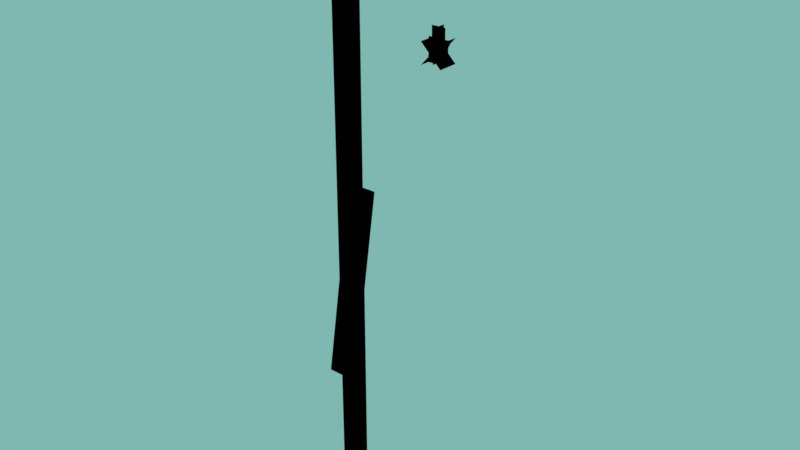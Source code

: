 # Source: Projectiles.blend  (saved by Blender 2.79.7; exported with 4.5.12 LTS)
import bpy
from mathutils import Matrix  # noqa: F401  (used for matrix-valued properties, if any)

bpy.ops.wm.read_factory_settings(use_empty=True)
scene = bpy.context.scene
scene.name = 'Scene'

# ---- collections
col_collection_1 = bpy.data.collections.new('Collection 1'); scene.collection.children.link(col_collection_1)

# ---- materials (node trees are filled in below, after node groups)
mat_particles = bpy.data.materials.new('Particles')
mat_particles.alpha_threshold = 0.0
mat_particles.use_transparent_shadow = False
mat_particles.diffuse_color = (1.0, 1.0, 1.0, 1.0)
mat_particles.roughness = 0.5
mat_obcolshadeless = bpy.data.materials.new('ObColShadeless')
mat_obcolshadeless.alpha_threshold = 0.0
mat_obcolshadeless.use_transparent_shadow = False
mat_obcolshadeless.diffuse_color = (1.0, 1.0, 1.0, 1.0)
mat_obcolshadeless.roughness = 0.5
mat_obcolshadeless.specular_intensity = 0.0

# ---- node groups
ng_nodegroup = bpy.data.node_groups.new('NodeGroup', 'ShaderNodeTree')
_s = ng_nodegroup.interface.new_socket(name='Fade', in_out='OUTPUT', socket_type='NodeSocketFloat')
_s.min_value = 0.0
_s.max_value = 0.0
_s = ng_nodegroup.interface.new_socket(name='G', in_out='OUTPUT', socket_type='NodeSocketFloat')
_s.min_value = 0.0
_s.max_value = 0.0
_s = ng_nodegroup.interface.new_socket(name='B', in_out='OUTPUT', socket_type='NodeSocketFloat')
_s.min_value = 0.0
_s.max_value = 0.0
_N = ng_nodegroup.nodes; _L = ng_nodegroup.links
n0 = _N.new('NodeUndefined'); n0.name = 'Material'; n0.location = (-103, 57)
n0.inputs[0].default_value = (1.0, 1.0, 1.0, 1.0)
n0.inputs[1].default_value = (1.0, 1.0, 1.0, 1.0)
n0.inputs[2].default_value = 0.8
n0.inputs[3].default_value = (0.0, 0.0, 0.0)
n1 = _N.new('ShaderNodeSeparateColor'); n1.name = 'Separate RGB'; n1.location = (103, -57)
n2 = _N.new('NodeGroupInput'); n2.name = 'Group Input'; n2.location = (-303, 0)
n3 = _N.new('NodeGroupOutput'); n3.name = 'Group Output'; n3.location = (303, 0)
_L.new(n0.outputs[0], n1.inputs[0])
_L.new(n1.outputs[0], n3.inputs[0])
_L.new(n1.outputs[1], n3.inputs[1])
_L.new(n1.outputs[2], n3.inputs[2])
n3.is_active_output = True

# ---- material node trees
mat_particles.use_nodes = True; mat_particles.node_tree.nodes.clear()
_N = mat_particles.node_tree.nodes; _L = mat_particles.node_tree.links
n0 = _N.new('NodeUndefined'); n0.name = 'Geometry'; n0.location = (-296, 345)
n1 = _N.new('NodeUndefined'); n1.name = 'Texture'; n1.location = (-12, 490)
n2 = _N.new('ShaderNodeGroup'); n2.name = 'Group'; n2.location = (-218, -150)
n2.node_tree = ng_nodegroup
n3 = _N.new('NodeUndefined'); n3.name = 'Geometry.001'; n3.location = (253, -326)
n4 = _N.new('ShaderNodeVectorMath'); n4.name = 'Vector Math'; n4.location = (456, -322)
n4.operation = 'DOT_PRODUCT'
n5 = _N.new('ShaderNodeMath'); n5.name = 'Math'; n5.location = (665, -269)
n5.operation = 'POWER'
n5.inputs[1].default_value = 2.0
n6 = _N.new('NodeUndefined'); n6.name = 'Output'; n6.location = (1881, 414)
n6.inputs[1].default_value = 1.0
n7 = _N.new('ShaderNodeMix'); n7.name = 'Mix.001'; n7.location = (1615, 302)
n7.data_type = 'RGBA'
n7.blend_type = 'MULTIPLY'
n7.inputs[0].default_value = 1.0
n8 = _N.new('ShaderNodeMath'); n8.name = 'Math.001'; n8.location = (885, -188)
n8.operation = 'MULTIPLY'
n9 = _N.new('ShaderNodeValToRGB'); n9.name = 'ColorRamp'; n9.location = (714, 367)
n9.width = 239
while len(n9.color_ramp.elements) > 1: n9.color_ramp.elements.remove(n9.color_ramp.elements[-1])
n9.color_ramp.elements[0].position = 0.0; n9.color_ramp.elements[0].color = (0.0, 0.0, 0.0, 1.0)
_e = n9.color_ramp.elements.new(0.5115); _e.color = (1.0, 0.08553, 0.0, 1.0)
_e = n9.color_ramp.elements.new(0.6973); _e.color = (1.0, 0.24, 0.0, 1.0)
_e = n9.color_ramp.elements.new(0.867); _e.color = (1.0, 0.7584, 0.7274, 1.0)
n10 = _N.new('ShaderNodeMath'); n10.name = 'Math.002'; n10.location = (237, 309)
n10.width = 159
n10.operation = 'MULTIPLY'
n11 = _N.new('ShaderNodeMath'); n11.name = 'Math.003'; n11.location = (476, 297)
n11.width = 159
n11.operation = 'POWER'
n11.inputs[1].default_value = 2.0
_L.new(n0.outputs[4], n1.inputs[0])
_L.new(n1.outputs[1], n10.inputs[0])
_L.new(n7.outputs[2], n6.inputs[0])
_L.new(n3.outputs[5], n4.inputs[1])
_L.new(n3.outputs[2], n4.inputs[0])
_L.new(n4.outputs[1], n5.inputs[0])
_L.new(n5.outputs[0], n8.inputs[0])
_L.new(n3.outputs[6], n8.inputs[1])
_L.new(n8.outputs[0], n7.inputs[7])
_L.new(n10.outputs[0], n11.inputs[0])
_L.new(n2.outputs[0], n10.inputs[1])
_L.new(n9.outputs[0], n7.inputs[6])
_L.new(n11.outputs[0], n9.inputs[0])
mat_obcolshadeless.use_nodes = True; mat_obcolshadeless.node_tree.nodes.clear()
_N = mat_obcolshadeless.node_tree.nodes; _L = mat_obcolshadeless.node_tree.links
n0 = _N.new('NodeUndefined'); n0.name = 'Geometry'; n0.location = (-339, 2)
n1 = _N.new('NodeUndefined'); n1.name = 'Texture'; n1.location = (105, 116)
n2 = _N.new('NodeUndefined'); n2.name = 'Material'; n2.location = (-235, 524)
n2.inputs[0].default_value = (0.8, 0.8, 0.8, 1.0)
n2.inputs[1].default_value = (1.0, 1.0, 1.0, 1.0)
n2.inputs[2].default_value = 0.9364
n2.inputs[3].default_value = (0.0, 0.0, 0.0)
n3 = _N.new('NodeUndefined'); n3.name = 'Material.001'; n3.location = (344, -145)
n3.inputs[0].default_value = (1.0, 1.0, 1.0, 1.0)
n3.inputs[1].default_value = (1.0, 1.0, 1.0, 1.0)
n3.inputs[2].default_value = 0.9364
n3.inputs[3].default_value = (0.0, 0.0, 0.0)
n4 = _N.new('NodeUndefined'); n4.name = 'Output'; n4.location = (1059, 309)
n5 = _N.new('ShaderNodeMath'); n5.name = 'Math'; n5.location = (399, 84)
n5.operation = 'MULTIPLY'
n6 = _N.new('ShaderNodeVectorMath'); n6.name = 'Vector Math'; n6.location = (-50, -249)
n6.operation = 'DOT_PRODUCT'
n7 = _N.new('ShaderNodeMath'); n7.name = 'Math.002'; n7.location = (619, 104)
n7.operation = 'MULTIPLY'
n8 = _N.new('ShaderNodeMath'); n8.name = 'Math.003'; n8.location = (839, 112)
n8.operation = 'MULTIPLY'
_L.new(n1.outputs[1], n5.inputs[0])
_L.new(n2.outputs[0], n4.inputs[0])
_L.new(n0.outputs[5], n6.inputs[1])
_L.new(n0.outputs[2], n6.inputs[0])
_L.new(n5.outputs[0], n7.inputs[0])
_L.new(n0.outputs[6], n5.inputs[1])
_L.new(n7.outputs[0], n8.inputs[0])
_L.new(n3.outputs[0], n7.inputs[1])
_L.new(n0.outputs[4], n1.inputs[0])
_L.new(n8.outputs[0], n4.inputs[1])

# ---- world
world_world = bpy.data.worlds.new('World'); scene.world = world_world
world_world.color = (0.2116, 0.477, 0.4373)
world_world.use_sun_shadow = False
world_world.sun_shadow_jitter_overblur = 0.0

# ---- meshes
me_plane_003 = bpy.data.meshes.new('Plane.003')
me_plane_003.from_pydata([(-0.5, 0.0, -15.0), (0.5, 0.0, -15.0), (-0.5, 0.0, 5.0), (0.5, 0.0, 5.0), (-0.5, 0.5, -9.0), (0.5, 0.5, -3.0), (-0.5, -0.5, -9.0), (0.5, -0.5, -3.0), (2.794e-08, 0.5, 5.0), (-3.166e-08, 0.5, -15.0), (2.794e-08, -0.5, 5.0), (-3.166e-08, -0.5, -15.0), (-0.5, -0.5, -9.0), (-0.5, 0.5, -3.0), (0.5, -0.5, -9.0), (0.5, 0.5, -3.0)], [], [(0, 1, 3, 2), (4, 5, 7, 6), (8, 9, 11, 10), (12, 13, 15, 14)])
_uv = me_plane_003.uv_layers.new(name='UVMap')
_uv.uv.foreach_set('vector', [0.0, 0.75, 0.25, 0.75, 0.25, 1.0, 0.0, 1.0, 0.0, 0.75, 0.25, 0.75, 0.25, 1.0, 0.0, 1.0, 0.0, 0.75, 0.25, 0.75, 0.25, 1.0, 0.0, 1.0, 0.0, 0.75, 0.25, 0.75, 0.25, 1.0, 0.0, 1.0])
_ca = me_plane_003.color_attributes.new('Col', 'BYTE_COLOR', 'CORNER')
_ca.data.foreach_set('color', [1.0, 1.0, 1.0, 1.0, 1.0, 1.0, 1.0, 1.0, 1.0, 1.0, 1.0, 1.0, 1.0, 1.0, 1.0, 1.0, 1.0, 1.0, 1.0, 1.0, 1.0, 1.0, 1.0, 1.0, 1.0, 1.0, 1.0, 1.0, 1.0, 1.0, 1.0, 1.0, 1.0, 1.0, 1.0, 1.0, 1.0, 1.0, 1.0, 1.0, 1.0, 1.0, 1.0, 1.0, 1.0, 1.0, 1.0, 1.0, 1.0, 1.0, 1.0, 1.0, 1.0, 1.0, 1.0, 1.0, 1.0, 1.0, 1.0, 1.0, 1.0, 1.0, 1.0, 1.0])
me_plane_003.materials.append(mat_particles)
me_plane_003.use_remesh_preserve_volume = False
me_plane_003.use_remesh_preserve_attributes = False
me_plane_003.use_mirror_vertex_groups = False
me_plane_003.update()
me_plane_002 = bpy.data.meshes.new('Plane.002')
me_plane_002.from_pydata([(0.04, 4.546e-08, 1.04), (0.04, -1.0, 0.04), (0.04, -4.196e-08, -0.96), (0.04, 1.0, 0.04), (-0.16, -6.994e-09, 0.04)], [], [(2, 3, 4), (1, 2, 4), (0, 4, 3), (1, 4, 0)])
_uv = me_plane_002.uv_layers.new(name='UVMap')
_uv.uv.foreach_set('vector', [0.7368, 0.7632, 0.7368, 0.9868, 0.625, 0.875, 0.5132, 0.7632, 0.7368, 0.7632, 0.625, 0.875, 0.5132, 0.9868, 0.625, 0.875, 0.7368, 0.9868, 0.5132, 0.7632, 0.625, 0.875, 0.5132, 0.9868])
_ca = me_plane_002.color_attributes.new('Col', 'BYTE_COLOR', 'CORNER')
_ca.data.foreach_set('color', [0.0, 0.0, 0.0, 1.0, 0.0, 0.0, 0.0, 1.0, 1.0, 1.0, 1.0, 1.0, 0.0, 0.0, 0.0, 1.0, 0.0, 0.0, 0.0, 1.0, 1.0, 1.0, 1.0, 1.0, 0.0, 0.0, 0.0, 1.0, 1.0, 1.0, 1.0, 1.0, 0.0, 0.0, 0.0, 1.0, 0.0, 0.0, 0.0, 1.0, 1.0, 1.0, 1.0, 1.0, 0.0, 0.0, 0.0, 1.0])
me_plane_002.materials.append(mat_obcolshadeless)
me_plane_002.use_remesh_preserve_volume = False
me_plane_002.use_remesh_preserve_attributes = False
me_plane_002.use_mirror_vertex_groups = False
me_plane_002.update()
me_plane_001 = bpy.data.meshes.new('Plane.001')
me_plane_001.from_pydata([(-1.495e-08, -0.25, 0.9375), (2.528e-08, -0.25, -0.1875), (-1.495e-08, 0.25, 0.9375), (2.528e-08, 0.25, -0.1875), (0.25, -1.49e-08, 0.9375), (0.25, 2.98e-08, -0.1875), (-0.25, -2.98e-08, 0.9375), (-0.25, 1.49e-08, -0.1875), (0.25, 0.25, 0.3875), (-0.25, 0.25, 0.3875), (0.25, -0.25, -0.1125), (-0.25, -0.25, -0.1125), (0.25, -0.25, 0.4375), (-0.25, -0.25, 0.4375), (0.25, 0.25, -0.1125), (-0.25, 0.25, -0.1125), (-0.3694, 0.3694, 0.5023), (-0.3694, -0.3694, 0.5023), (0.3694, 0.3694, -0.2365), (0.3694, -0.3694, -0.2365), (0.3694, 0.3694, 0.5762), (0.3694, -0.3694, 0.5762), (-0.3694, 0.3694, -0.2365), (-0.3694, -0.3694, -0.2365), (-0.3694, 2.492e-08, 0.5762), (0.3694, 2.492e-08, 0.5762), (-0.3694, 2.492e-08, -0.2365), (0.3694, 2.492e-08, -0.2365)], [], [(0, 1, 3, 2), (4, 5, 7, 6), (9, 8, 10, 11), (13, 12, 14, 15), (17, 16, 18, 19), (21, 20, 22, 23), (25, 24, 26, 27)])
_uv = me_plane_001.uv_layers.new(name='UVMap')
_uv.uv.foreach_set('vector', [0.4983, 0.76, 0.737, 0.76, 0.737, 0.9987, 0.4983, 0.9987, 0.4983, 0.76, 0.737, 0.76, 0.737, 0.9987, 0.4983, 0.9987, 0.4983, 0.76, 0.737, 0.76, 0.737, 0.9987, 0.4983, 0.9987, 0.4983, 0.76, 0.737, 0.76, 0.737, 0.9987, 0.4983, 0.9987, 0.01802, 0.76, 0.2567, 0.76, 0.2567, 0.9987, 0.01802, 0.9987, 0.01802, 0.76, 0.2567, 0.76, 0.2567, 0.9987, 0.01802, 0.9987, 0.01802, 0.76, 0.2567, 0.76, 0.2567, 0.9987, 0.01802, 0.9987])
_ca = me_plane_001.color_attributes.new('Col', 'BYTE_COLOR', 'CORNER')
_ca.data.foreach_set('color', [1.0, 1.0, 1.0, 1.0, 1.0, 1.0, 1.0, 1.0, 1.0, 1.0, 1.0, 1.0, 1.0, 1.0, 1.0, 1.0, 1.0, 1.0, 1.0, 1.0, 1.0, 1.0, 1.0, 1.0, 1.0, 1.0, 1.0, 1.0, 1.0, 1.0, 1.0, 1.0, 1.0, 1.0, 1.0, 1.0, 1.0, 1.0, 1.0, 1.0, 1.0, 1.0, 1.0, 1.0, 1.0, 1.0, 1.0, 1.0, 1.0, 1.0, 1.0, 1.0, 1.0, 1.0, 1.0, 1.0, 1.0, 1.0, 1.0, 1.0, 1.0, 1.0, 1.0, 1.0, 0.3663, 0.3663, 0.3663, 1.0, 0.3663, 0.3663, 0.3663, 1.0, 0.3663, 0.3663, 0.3663, 1.0, 0.3663, 0.3663, 0.3663, 1.0, 0.3663, 0.3663, 0.3663, 1.0, 0.3663, 0.3663, 0.3663, 1.0, 0.3663, 0.3663, 0.3663, 1.0, 0.3663, 0.3663, 0.3663, 1.0, 0.3663, 0.3663, 0.3663, 1.0, 0.3663, 0.3663, 0.3663, 1.0, 0.3663, 0.3663, 0.3663, 1.0, 0.3663, 0.3663, 0.3663, 1.0])
me_plane_001.materials.append(mat_particles)
me_plane_001.use_remesh_preserve_volume = False
me_plane_001.use_remesh_preserve_attributes = False
me_plane_001.use_mirror_vertex_groups = False
me_plane_001.use_paint_bone_selection = False
me_plane_001.use_paint_mask = True
me_plane_001.update()

# ---- objects
ob_minigunround = bpy.data.objects.new('MinigunRound', me_plane_003)
ob_smoke = bpy.data.objects.new('Smoke', me_plane_002)
ob_minigunmuzzleflash = bpy.data.objects.new('MinigunMuzzleFlash', me_plane_001)

# ---- transforms, parenting, visibility, modifiers, constraints
ob_minigunround.location = (0.0, -4.0, 0.0)
ob_minigunround.lineart.crease_threshold = 0.0
ob_smoke.location = (0.0, 0.0, 4.188)
ob_smoke.rotation_euler = (1.571, -0.0, 0.0)
ob_smoke.lineart.crease_threshold = 0.0
_m = ob_smoke.modifiers.new('Set Split Normals', 'NORMAL_EDIT')
ob_minigunmuzzleflash.location = (0.0, 0.0, 0.0)
ob_minigunmuzzleflash.lineart.crease_threshold = 0.0

# ---- collection membership
col_collection_1.objects.link(ob_minigunround)
col_collection_1.objects.link(ob_smoke)
col_collection_1.objects.link(ob_minigunmuzzleflash)

# ---- scene / render settings (as saved in the file)
scene.frame_start = 1; scene.frame_end = 250; scene.frame_set(0)
scene.render.engine = 'BLENDER_EEVEE_NEXT'
scene.render.resolution_percentage = 50
scene.render.dither_intensity = 0.0
scene.cycles.use_denoising = False
scene.cycles.samples = 128
scene.cycles.sampling_pattern = 'TABULATED_SOBOL'
scene.cycles.use_adaptive_sampling = False
scene.cycles.use_light_tree = False
scene.view_settings.view_transform = 'Standard'
bpy.context.view_layer.update()

# ---- added for rendering (the .blend has no active camera): camera
cam_auto = bpy.data.cameras.new('AutoCamera')
cam_auto.lens = 50.0
cam_auto.sensor_width = 36.0
cam_auto.clip_end = 1000.0
ob_auto_camera = bpy.data.objects.new('AutoCamera', cam_auto)
scene.collection.objects.link(ob_auto_camera)
ob_auto_camera.location = (19.3718, -25.0162, 10.5916)
ob_auto_camera.rotation_euler = (1.09748, -7.21219e-08, 0.694738)
scene.camera = ob_auto_camera
bpy.context.view_layer.update()
